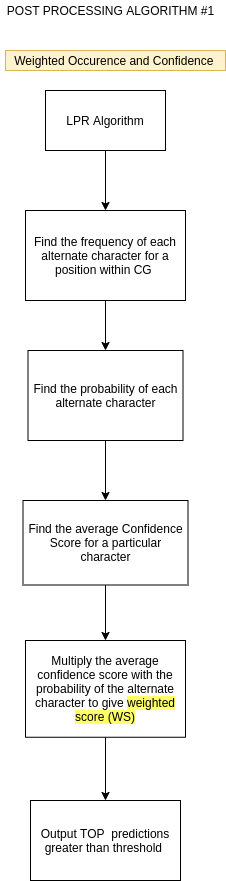

The diagram above was exported from draw.io. Its source (the exported page's mxGraphModel, read from the mxfile embedded in the PNG):
<mxGraphModel dx="1355" dy="806" grid="1" gridSize="10" guides="1" tooltips="1" connect="1" arrows="1" fold="1" page="1" pageScale="1" pageWidth="827" pageHeight="1169" math="0" shadow="0">
  <root>
    <mxCell id="0" />
    <mxCell id="1" parent="0" />
    <mxCell id="vfH8qqFFMJK8iFEMpj0O-2" value="POST PROCESSING ALGORITHM #1" style="text;html=1;align=center;verticalAlign=middle;resizable=0;points=[];autosize=1;strokeColor=none;fillColor=none;" vertex="1" parent="1">
      <mxGeometry x="45" y="30" width="220" height="20" as="geometry" />
    </mxCell>
    <mxCell id="vfH8qqFFMJK8iFEMpj0O-19" value="" style="edgeStyle=orthogonalEdgeStyle;rounded=0;orthogonalLoop=1;jettySize=auto;html=1;" edge="1" parent="1" source="vfH8qqFFMJK8iFEMpj0O-4" target="vfH8qqFFMJK8iFEMpj0O-5">
      <mxGeometry relative="1" as="geometry" />
    </mxCell>
    <mxCell id="vfH8qqFFMJK8iFEMpj0O-4" value="LPR Algorithm" style="rounded=0;whiteSpace=wrap;html=1;" vertex="1" parent="1">
      <mxGeometry x="90" y="120" width="120" height="60" as="geometry" />
    </mxCell>
    <mxCell id="vfH8qqFFMJK8iFEMpj0O-10" value="" style="edgeStyle=orthogonalEdgeStyle;rounded=0;orthogonalLoop=1;jettySize=auto;html=1;" edge="1" parent="1" source="vfH8qqFFMJK8iFEMpj0O-5" target="vfH8qqFFMJK8iFEMpj0O-9">
      <mxGeometry relative="1" as="geometry" />
    </mxCell>
    <mxCell id="vfH8qqFFMJK8iFEMpj0O-5" value="Find the frequency of each alternate character for a position within CG&amp;nbsp;" style="rounded=0;whiteSpace=wrap;html=1;" vertex="1" parent="1">
      <mxGeometry x="70" y="240" width="160" height="90" as="geometry" />
    </mxCell>
    <mxCell id="vfH8qqFFMJK8iFEMpj0O-8" value="Weighted Occurence and Confidence&amp;nbsp;" style="text;html=1;align=center;verticalAlign=middle;resizable=0;points=[];autosize=1;strokeColor=#d6b656;fillColor=#fff2cc;" vertex="1" parent="1">
      <mxGeometry x="50" y="80" width="220" height="20" as="geometry" />
    </mxCell>
    <mxCell id="vfH8qqFFMJK8iFEMpj0O-12" value="" style="edgeStyle=orthogonalEdgeStyle;rounded=0;orthogonalLoop=1;jettySize=auto;html=1;" edge="1" parent="1" source="vfH8qqFFMJK8iFEMpj0O-9" target="vfH8qqFFMJK8iFEMpj0O-11">
      <mxGeometry relative="1" as="geometry" />
    </mxCell>
    <mxCell id="vfH8qqFFMJK8iFEMpj0O-9" value="Find the probability of each alternate character" style="whiteSpace=wrap;html=1;rounded=0;" vertex="1" parent="1">
      <mxGeometry x="72.5" y="380" width="155" height="90" as="geometry" />
    </mxCell>
    <mxCell id="vfH8qqFFMJK8iFEMpj0O-14" value="" style="edgeStyle=orthogonalEdgeStyle;rounded=0;orthogonalLoop=1;jettySize=auto;html=1;" edge="1" parent="1" source="vfH8qqFFMJK8iFEMpj0O-11" target="vfH8qqFFMJK8iFEMpj0O-13">
      <mxGeometry relative="1" as="geometry" />
    </mxCell>
    <mxCell id="vfH8qqFFMJK8iFEMpj0O-11" value="Find the average Confidence Score for a particular character" style="whiteSpace=wrap;html=1;rounded=0;" vertex="1" parent="1">
      <mxGeometry x="67.5" y="530" width="165" height="84.5" as="geometry" />
    </mxCell>
    <mxCell id="vfH8qqFFMJK8iFEMpj0O-16" value="" style="edgeStyle=orthogonalEdgeStyle;rounded=0;orthogonalLoop=1;jettySize=auto;html=1;" edge="1" parent="1" source="vfH8qqFFMJK8iFEMpj0O-13" target="vfH8qqFFMJK8iFEMpj0O-15">
      <mxGeometry relative="1" as="geometry" />
    </mxCell>
    <mxCell id="vfH8qqFFMJK8iFEMpj0O-13" value="Multiply the average confidence score with the probability of the alternate character to give &lt;span style=&quot;background-color: rgb(255 , 255 , 102)&quot;&gt;weighted score (WS)&lt;/span&gt;" style="whiteSpace=wrap;html=1;rounded=0;" vertex="1" parent="1">
      <mxGeometry x="70" y="670" width="160" height="96.75" as="geometry" />
    </mxCell>
    <mxCell id="vfH8qqFFMJK8iFEMpj0O-15" value="Output TOP&amp;nbsp; predictions greater than threshold&amp;nbsp;" style="whiteSpace=wrap;html=1;rounded=0;" vertex="1" parent="1">
      <mxGeometry x="75" y="830" width="150" height="80" as="geometry" />
    </mxCell>
  </root>
</mxGraphModel>